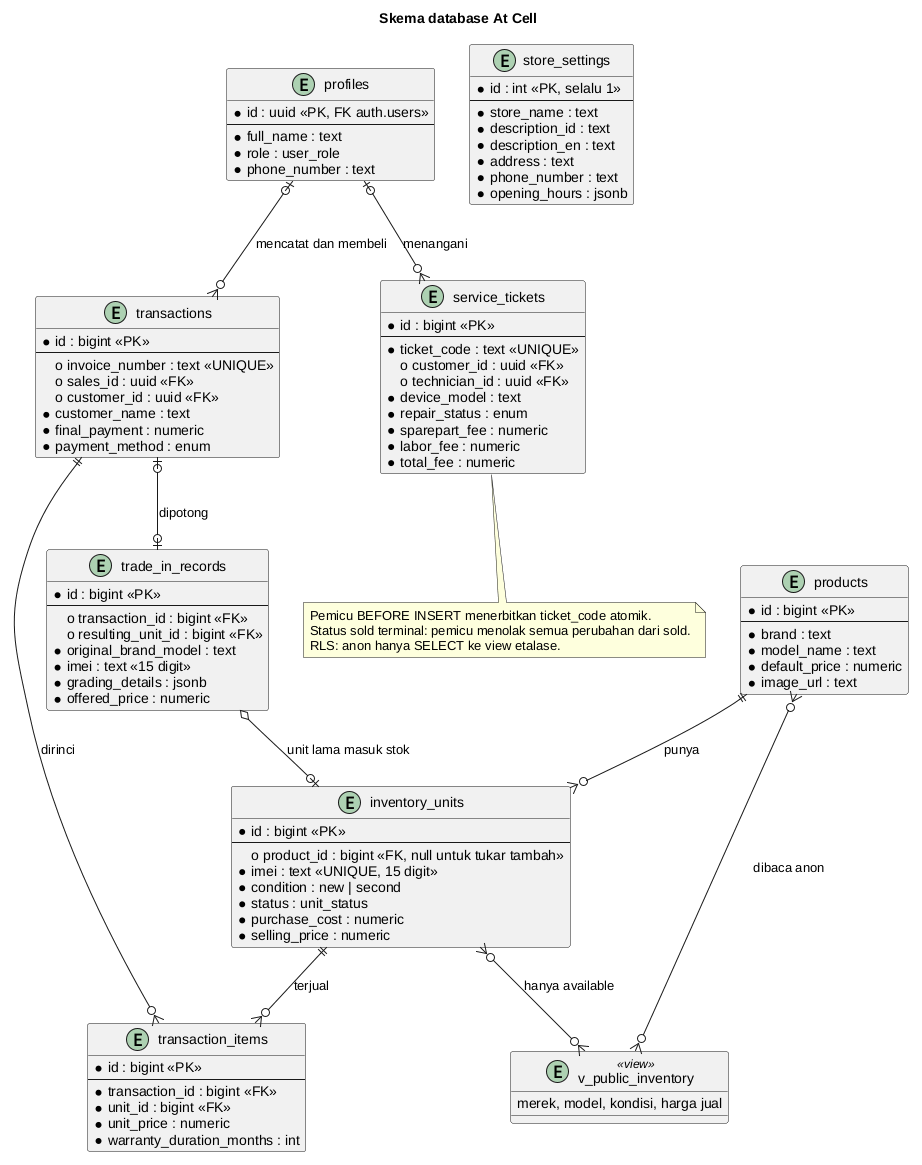

The diagram above was rendered by PlantUML. Its source (embedded in the PNG):
@startuml
title Skema database At Cell
entity "profiles" as profiles {
  * id : uuid <<PK, FK auth.users>>
  --
  * full_name : text
  * role : user_role
  * phone_number : text
}
entity "store_settings" as settings {
  * id : int <<PK, selalu 1>>
  --
  * store_name : text
  * description_id : text
  * description_en : text
  * address : text
  * phone_number : text
  * opening_hours : jsonb
}
entity "products" as products {
  * id : bigint <<PK>>
  --
  * brand : text
  * model_name : text
  * default_price : numeric
  * image_url : text
}
entity "inventory_units" as units {
  * id : bigint <<PK>>
  --
  o product_id : bigint <<FK, null untuk tukar tambah>>
  * imei : text <<UNIQUE, 15 digit>>
  * condition : new | second
  * status : unit_status
  * purchase_cost : numeric
  * selling_price : numeric
}
entity "transactions" as tx {
  * id : bigint <<PK>>
  --
  o invoice_number : text <<UNIQUE>>
  o sales_id : uuid <<FK>>
  o customer_id : uuid <<FK>>
  * customer_name : text
  * final_payment : numeric
  * payment_method : enum
}
entity "transaction_items" as items {
  * id : bigint <<PK>>
  --
  * transaction_id : bigint <<FK>>
  * unit_id : bigint <<FK>>
  * unit_price : numeric
  * warranty_duration_months : int
}
entity "trade_in_records" as tradein {
  * id : bigint <<PK>>
  --
  o transaction_id : bigint <<FK>>
  o resulting_unit_id : bigint <<FK>>
  * original_brand_model : text
  * imei : text <<15 digit>>
  * grading_details : jsonb
  * offered_price : numeric
}
entity "service_tickets" as tickets {
  * id : bigint <<PK>>
  --
  * ticket_code : text <<UNIQUE>>
  o customer_id : uuid <<FK>>
  o technician_id : uuid <<FK>>
  * device_model : text
  * repair_status : enum
  * sparepart_fee : numeric
  * labor_fee : numeric
  * total_fee : numeric
}
entity "v_public_inventory" as etalase <<view>> {
  merek, model, kondisi, harga jual
}

products ||--o{ units : punya
tx ||--o{ items : dirinci
units ||--o{ items : terjual
tx |o--o| tradein : dipotong
tradein o--o| units : unit lama masuk stok
profiles |o--o{ tx : mencatat dan membeli
profiles |o--o{ tickets : menangani
products }o--o{ etalase : dibaca anon
units }o--o{ etalase : hanya available
note bottom of tickets
  Pemicu BEFORE INSERT menerbitkan ticket_code atomik.
  Status sold terminal: pemicu menolak semua perubahan dari sold.
  RLS: anon hanya SELECT ke view etalase.
end note
@enduml